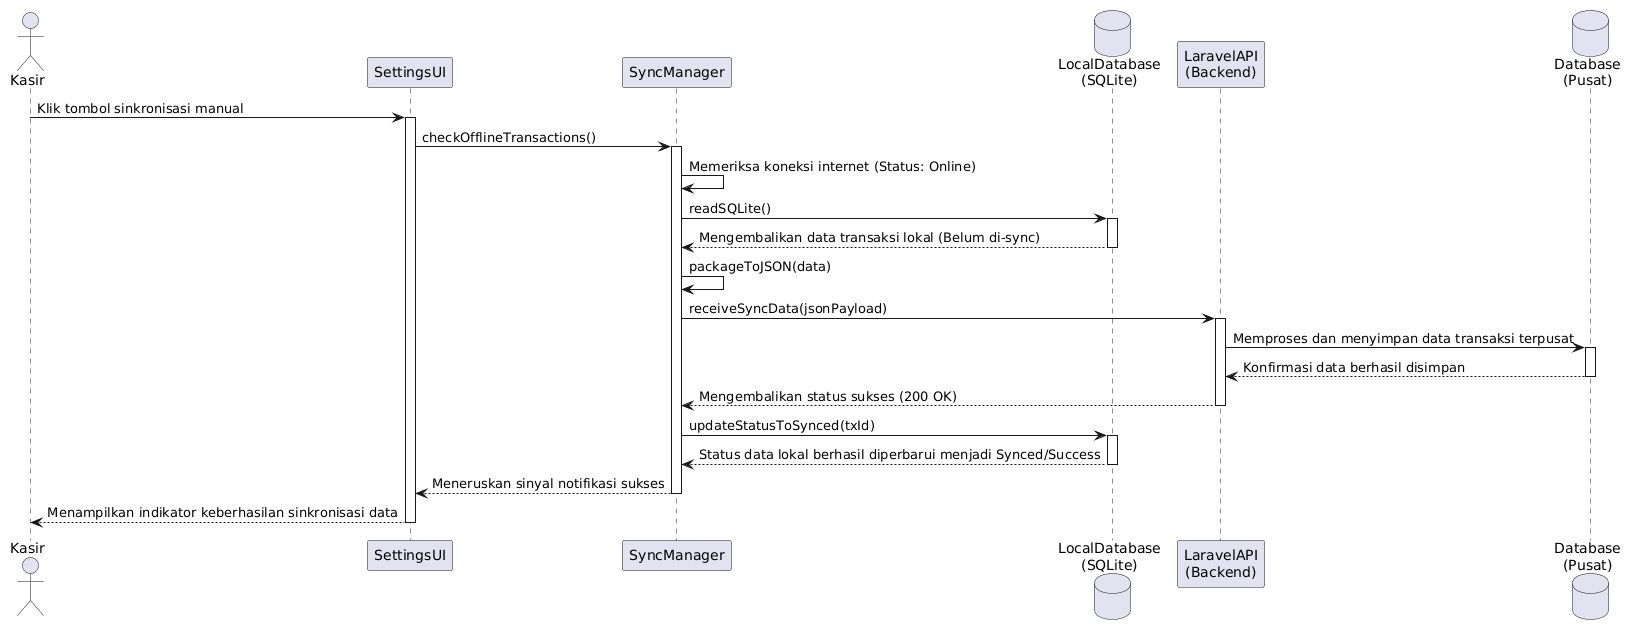

The diagram above was rendered by PlantUML. Its source (embedded in the PNG):
@startuml
actor Kasir
participant "SettingsUI" as UI
participant "SyncManager" as Sync
database "LocalDatabase\n(SQLite)" as SQLite
participant "LaravelAPI\n(Backend)" as API
database "Database\n(Pusat)" as DB

Kasir -> UI : Klik tombol sinkronisasi manual
activate UI

UI -> Sync : checkOfflineTransactions()
activate Sync
Sync -> Sync : Memeriksa koneksi internet (Status: Online)

Sync -> SQLite : readSQLite()
activate SQLite
SQLite --> Sync : Mengembalikan data transaksi lokal (Belum di-sync)
deactivate SQLite

Sync -> Sync : packageToJSON(data)

Sync -> API : receiveSyncData(jsonPayload)
activate API

API -> DB : Memproses dan menyimpan data transaksi terpusat
activate DB
DB --> API : Konfirmasi data berhasil disimpan
deactivate DB

API --> Sync : Mengembalikan status sukses (200 OK)
deactivate API

Sync -> SQLite : updateStatusToSynced(txId)
activate SQLite
SQLite --> Sync : Status data lokal berhasil diperbarui menjadi Synced/Success
deactivate SQLite

Sync --> UI : Meneruskan sinyal notifikasi sukses
deactivate Sync

UI --> Kasir : Menampilkan indikator keberhasilan sinkronisasi data
deactivate UI
@enduml